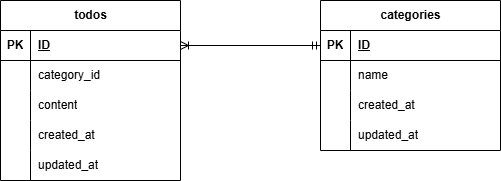

The diagram above was exported from draw.io. Its source (the exported page's mxGraphModel, read from the mxfile embedded in the PNG):
<mxGraphModel dx="802" dy="563" grid="1" gridSize="10" guides="1" tooltips="1" connect="1" arrows="1" fold="1" page="1" pageScale="1" pageWidth="827" pageHeight="1169" math="0" shadow="0">
  <root>
    <mxCell id="0" />
    <mxCell id="1" parent="0" />
    <mxCell id="2" value="categories" style="shape=table;startSize=30;container=1;collapsible=1;childLayout=tableLayout;fixedRows=1;rowLines=0;fontStyle=1;align=center;resizeLast=1;html=1;" vertex="1" parent="1">
      <mxGeometry x="400" y="120" width="180" height="150" as="geometry" />
    </mxCell>
    <mxCell id="3" value="" style="shape=tableRow;horizontal=0;startSize=0;swimlaneHead=0;swimlaneBody=0;fillColor=none;collapsible=0;dropTarget=0;points=[[0,0.5],[1,0.5]];portConstraint=eastwest;top=0;left=0;right=0;bottom=1;" vertex="1" parent="2">
      <mxGeometry y="30" width="180" height="30" as="geometry" />
    </mxCell>
    <mxCell id="4" value="PK" style="shape=partialRectangle;connectable=0;fillColor=none;top=0;left=0;bottom=0;right=0;fontStyle=1;overflow=hidden;whiteSpace=wrap;html=1;" vertex="1" parent="3">
      <mxGeometry width="30" height="30" as="geometry">
        <mxRectangle width="30" height="30" as="alternateBounds" />
      </mxGeometry>
    </mxCell>
    <mxCell id="5" value="ID" style="shape=partialRectangle;connectable=0;fillColor=none;top=0;left=0;bottom=0;right=0;align=left;spacingLeft=6;fontStyle=5;overflow=hidden;whiteSpace=wrap;html=1;" vertex="1" parent="3">
      <mxGeometry x="30" width="150" height="30" as="geometry">
        <mxRectangle width="150" height="30" as="alternateBounds" />
      </mxGeometry>
    </mxCell>
    <mxCell id="6" value="" style="shape=tableRow;horizontal=0;startSize=0;swimlaneHead=0;swimlaneBody=0;fillColor=none;collapsible=0;dropTarget=0;points=[[0,0.5],[1,0.5]];portConstraint=eastwest;top=0;left=0;right=0;bottom=0;" vertex="1" parent="2">
      <mxGeometry y="60" width="180" height="30" as="geometry" />
    </mxCell>
    <mxCell id="7" value="" style="shape=partialRectangle;connectable=0;fillColor=none;top=0;left=0;bottom=0;right=0;editable=1;overflow=hidden;whiteSpace=wrap;html=1;" vertex="1" parent="6">
      <mxGeometry width="30" height="30" as="geometry">
        <mxRectangle width="30" height="30" as="alternateBounds" />
      </mxGeometry>
    </mxCell>
    <mxCell id="8" value="name" style="shape=partialRectangle;connectable=0;fillColor=none;top=0;left=0;bottom=0;right=0;align=left;spacingLeft=6;overflow=hidden;whiteSpace=wrap;html=1;" vertex="1" parent="6">
      <mxGeometry x="30" width="150" height="30" as="geometry">
        <mxRectangle width="150" height="30" as="alternateBounds" />
      </mxGeometry>
    </mxCell>
    <mxCell id="9" value="" style="shape=tableRow;horizontal=0;startSize=0;swimlaneHead=0;swimlaneBody=0;fillColor=none;collapsible=0;dropTarget=0;points=[[0,0.5],[1,0.5]];portConstraint=eastwest;top=0;left=0;right=0;bottom=0;" vertex="1" parent="2">
      <mxGeometry y="90" width="180" height="30" as="geometry" />
    </mxCell>
    <mxCell id="10" value="" style="shape=partialRectangle;connectable=0;fillColor=none;top=0;left=0;bottom=0;right=0;editable=1;overflow=hidden;whiteSpace=wrap;html=1;" vertex="1" parent="9">
      <mxGeometry width="30" height="30" as="geometry">
        <mxRectangle width="30" height="30" as="alternateBounds" />
      </mxGeometry>
    </mxCell>
    <mxCell id="11" value="created_at" style="shape=partialRectangle;connectable=0;fillColor=none;top=0;left=0;bottom=0;right=0;align=left;spacingLeft=6;overflow=hidden;whiteSpace=wrap;html=1;" vertex="1" parent="9">
      <mxGeometry x="30" width="150" height="30" as="geometry">
        <mxRectangle width="150" height="30" as="alternateBounds" />
      </mxGeometry>
    </mxCell>
    <mxCell id="12" value="" style="shape=tableRow;horizontal=0;startSize=0;swimlaneHead=0;swimlaneBody=0;fillColor=none;collapsible=0;dropTarget=0;points=[[0,0.5],[1,0.5]];portConstraint=eastwest;top=0;left=0;right=0;bottom=0;" vertex="1" parent="2">
      <mxGeometry y="120" width="180" height="30" as="geometry" />
    </mxCell>
    <mxCell id="13" value="" style="shape=partialRectangle;connectable=0;fillColor=none;top=0;left=0;bottom=0;right=0;editable=1;overflow=hidden;whiteSpace=wrap;html=1;" vertex="1" parent="12">
      <mxGeometry width="30" height="30" as="geometry">
        <mxRectangle width="30" height="30" as="alternateBounds" />
      </mxGeometry>
    </mxCell>
    <mxCell id="14" value="updated_at" style="shape=partialRectangle;connectable=0;fillColor=none;top=0;left=0;bottom=0;right=0;align=left;spacingLeft=6;overflow=hidden;whiteSpace=wrap;html=1;" vertex="1" parent="12">
      <mxGeometry x="30" width="150" height="30" as="geometry">
        <mxRectangle width="150" height="30" as="alternateBounds" />
      </mxGeometry>
    </mxCell>
    <mxCell id="15" value="todos" style="shape=table;startSize=30;container=1;collapsible=1;childLayout=tableLayout;fixedRows=1;rowLines=0;fontStyle=1;align=center;resizeLast=1;html=1;" vertex="1" parent="1">
      <mxGeometry x="80" y="120" width="180" height="180" as="geometry" />
    </mxCell>
    <mxCell id="16" value="" style="shape=tableRow;horizontal=0;startSize=0;swimlaneHead=0;swimlaneBody=0;fillColor=none;collapsible=0;dropTarget=0;points=[[0,0.5],[1,0.5]];portConstraint=eastwest;top=0;left=0;right=0;bottom=1;" vertex="1" parent="15">
      <mxGeometry y="30" width="180" height="30" as="geometry" />
    </mxCell>
    <mxCell id="17" value="PK" style="shape=partialRectangle;connectable=0;fillColor=none;top=0;left=0;bottom=0;right=0;fontStyle=1;overflow=hidden;whiteSpace=wrap;html=1;" vertex="1" parent="16">
      <mxGeometry width="30" height="30" as="geometry">
        <mxRectangle width="30" height="30" as="alternateBounds" />
      </mxGeometry>
    </mxCell>
    <mxCell id="18" value="ID" style="shape=partialRectangle;connectable=0;fillColor=none;top=0;left=0;bottom=0;right=0;align=left;spacingLeft=6;fontStyle=5;overflow=hidden;whiteSpace=wrap;html=1;" vertex="1" parent="16">
      <mxGeometry x="30" width="150" height="30" as="geometry">
        <mxRectangle width="150" height="30" as="alternateBounds" />
      </mxGeometry>
    </mxCell>
    <mxCell id="19" value="" style="shape=tableRow;horizontal=0;startSize=0;swimlaneHead=0;swimlaneBody=0;fillColor=none;collapsible=0;dropTarget=0;points=[[0,0.5],[1,0.5]];portConstraint=eastwest;top=0;left=0;right=0;bottom=0;" vertex="1" parent="15">
      <mxGeometry y="60" width="180" height="30" as="geometry" />
    </mxCell>
    <mxCell id="20" value="" style="shape=partialRectangle;connectable=0;fillColor=none;top=0;left=0;bottom=0;right=0;editable=1;overflow=hidden;whiteSpace=wrap;html=1;" vertex="1" parent="19">
      <mxGeometry width="30" height="30" as="geometry">
        <mxRectangle width="30" height="30" as="alternateBounds" />
      </mxGeometry>
    </mxCell>
    <mxCell id="21" value="category_id" style="shape=partialRectangle;connectable=0;fillColor=none;top=0;left=0;bottom=0;right=0;align=left;spacingLeft=6;overflow=hidden;whiteSpace=wrap;html=1;" vertex="1" parent="19">
      <mxGeometry x="30" width="150" height="30" as="geometry">
        <mxRectangle width="150" height="30" as="alternateBounds" />
      </mxGeometry>
    </mxCell>
    <mxCell id="22" value="" style="shape=tableRow;horizontal=0;startSize=0;swimlaneHead=0;swimlaneBody=0;fillColor=none;collapsible=0;dropTarget=0;points=[[0,0.5],[1,0.5]];portConstraint=eastwest;top=0;left=0;right=0;bottom=0;" vertex="1" parent="15">
      <mxGeometry y="90" width="180" height="30" as="geometry" />
    </mxCell>
    <mxCell id="23" value="" style="shape=partialRectangle;connectable=0;fillColor=none;top=0;left=0;bottom=0;right=0;editable=1;overflow=hidden;whiteSpace=wrap;html=1;" vertex="1" parent="22">
      <mxGeometry width="30" height="30" as="geometry">
        <mxRectangle width="30" height="30" as="alternateBounds" />
      </mxGeometry>
    </mxCell>
    <mxCell id="24" value="content" style="shape=partialRectangle;connectable=0;fillColor=none;top=0;left=0;bottom=0;right=0;align=left;spacingLeft=6;overflow=hidden;whiteSpace=wrap;html=1;" vertex="1" parent="22">
      <mxGeometry x="30" width="150" height="30" as="geometry">
        <mxRectangle width="150" height="30" as="alternateBounds" />
      </mxGeometry>
    </mxCell>
    <mxCell id="25" value="" style="shape=tableRow;horizontal=0;startSize=0;swimlaneHead=0;swimlaneBody=0;fillColor=none;collapsible=0;dropTarget=0;points=[[0,0.5],[1,0.5]];portConstraint=eastwest;top=0;left=0;right=0;bottom=0;" vertex="1" parent="15">
      <mxGeometry y="120" width="180" height="30" as="geometry" />
    </mxCell>
    <mxCell id="26" value="" style="shape=partialRectangle;connectable=0;fillColor=none;top=0;left=0;bottom=0;right=0;editable=1;overflow=hidden;whiteSpace=wrap;html=1;" vertex="1" parent="25">
      <mxGeometry width="30" height="30" as="geometry">
        <mxRectangle width="30" height="30" as="alternateBounds" />
      </mxGeometry>
    </mxCell>
    <mxCell id="27" value="created_at" style="shape=partialRectangle;connectable=0;fillColor=none;top=0;left=0;bottom=0;right=0;align=left;spacingLeft=6;overflow=hidden;whiteSpace=wrap;html=1;" vertex="1" parent="25">
      <mxGeometry x="30" width="150" height="30" as="geometry">
        <mxRectangle width="150" height="30" as="alternateBounds" />
      </mxGeometry>
    </mxCell>
    <mxCell id="28" style="shape=tableRow;horizontal=0;startSize=0;swimlaneHead=0;swimlaneBody=0;fillColor=none;collapsible=0;dropTarget=0;points=[[0,0.5],[1,0.5]];portConstraint=eastwest;top=0;left=0;right=0;bottom=0;" vertex="1" parent="15">
      <mxGeometry y="150" width="180" height="30" as="geometry" />
    </mxCell>
    <mxCell id="29" style="shape=partialRectangle;connectable=0;fillColor=none;top=0;left=0;bottom=0;right=0;editable=1;overflow=hidden;whiteSpace=wrap;html=1;" vertex="1" parent="28">
      <mxGeometry width="30" height="30" as="geometry">
        <mxRectangle width="30" height="30" as="alternateBounds" />
      </mxGeometry>
    </mxCell>
    <mxCell id="30" value="updated_at" style="shape=partialRectangle;connectable=0;fillColor=none;top=0;left=0;bottom=0;right=0;align=left;spacingLeft=6;overflow=hidden;whiteSpace=wrap;html=1;" vertex="1" parent="28">
      <mxGeometry x="30" width="150" height="30" as="geometry">
        <mxRectangle width="150" height="30" as="alternateBounds" />
      </mxGeometry>
    </mxCell>
    <mxCell id="31" value="" style="fontSize=12;html=1;endArrow=ERoneToMany;startArrow=ERmandOne;entryX=1;entryY=0.5;entryDx=0;entryDy=0;exitX=0;exitY=0.5;exitDx=0;exitDy=0;" edge="1" parent="1" source="3" target="16">
      <mxGeometry width="100" height="100" relative="1" as="geometry">
        <mxPoint x="360" y="150" as="sourcePoint" />
        <mxPoint x="270" y="170" as="targetPoint" />
      </mxGeometry>
    </mxCell>
  </root>
</mxGraphModel>